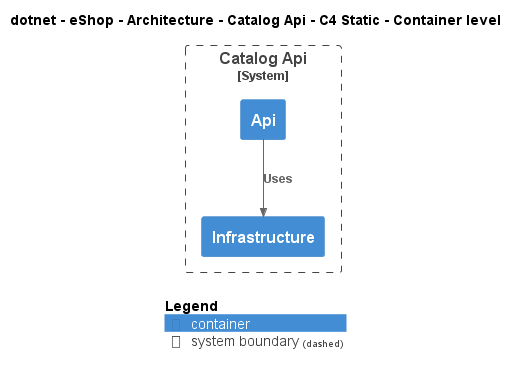

The diagram above was rendered by PlantUML. Its source (embedded in the PNG):
@startuml
!include ..\..\..\..\..\.c4s\C4_Container.puml

AddElementTag("c4interflow:lifecycle:new", $bgColor=green, $fontColor=#ffffff, $borderColor=green, $shadowing="False")
AddElementTag("c4interflow:lifecycle:changed", $bgColor=orange, $fontColor=#ffffff, $borderColor=orange, $shadowing="False")
AddElementTag("c4interflow:lifecycle:removed", $bgColor=red, $fontColor=#ffffff, $borderColor=red, $shadowing="False")

AddRelTag("c4interflow:lifecycle:new", $textColor=green, $lineColor=green)
AddRelTag("c4interflow:lifecycle:changed", $textColor=orange, $lineColor=orange)
AddRelTag("c4interflow:lifecycle:removed", $textColor=red, $lineColor=red)

SHOW_PERSON_PORTRAIT()
LAYOUT_TOP_DOWN()

skinparam linetype polyline

title dotnet - eShop - Architecture - Catalog Api - C4 Static - Container level


System_Boundary(dotnet.eShop.Architecture.SoftwareSystems.CatalogApi, "Catalog Api") {
    Container(dotnet.eShop.Architecture.SoftwareSystems.CatalogApi.Containers.Api, "Api", "", "")
    Container(dotnet.eShop.Architecture.SoftwareSystems.CatalogApi.Containers.Infrastructure, "Infrastructure", "", "")
}

Rel(dotnet.eShop.Architecture.SoftwareSystems.CatalogApi.Containers.Api, dotnet.eShop.Architecture.SoftwareSystems.CatalogApi.Containers.Infrastructure, "Uses")


SHOW_LEGEND()
@enduml